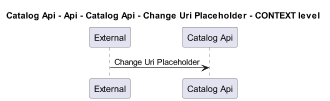

The diagram above was rendered by PlantUML. Its source (embedded in the PNG):
@startuml
!pragma layout smetana
skinparam dpi 60

title Catalog Api - Api - Catalog Api - Change Uri Placeholder - CONTEXT level

participant "External" as C4InterFlow.SoftwareSystems.ExternalSystem
participant "Catalog Api" as dotnet.eShop.Architecture.SoftwareSystems.CatalogApi

C4InterFlow.SoftwareSystems.ExternalSystem -> dotnet.eShop.Architecture.SoftwareSystems.CatalogApi : Change Uri Placeholder


@enduml